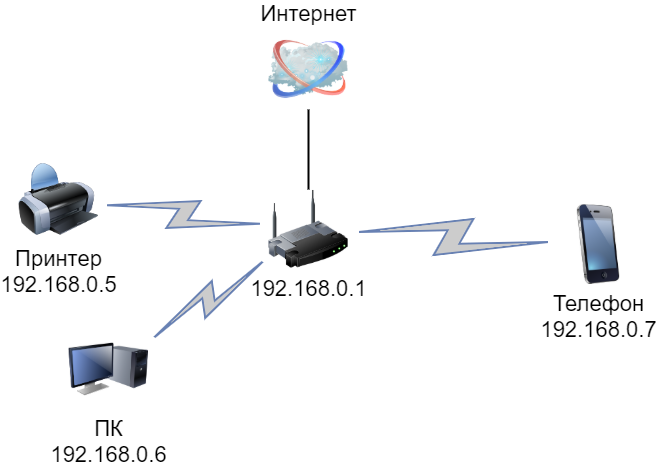

The diagram above was exported from draw.io. Its source (the exported page's mxGraphModel, read from the mxfile embedded in the PNG):
<mxGraphModel dx="1088" dy="861" grid="1" gridSize="10" guides="1" tooltips="1" connect="1" arrows="1" fold="1" page="1" pageScale="1" pageWidth="1100" pageHeight="850" background="none" math="0" shadow="0">
  <root>
    <mxCell id="0" />
    <mxCell id="1" parent="0" />
    <mxCell id="69ecfefc5c41e42c-18" style="edgeStyle=none;rounded=0;html=1;labelBackgroundColor=none;endArrow=none;strokeWidth=2;fontFamily=Verdana;fontSize=22" parent="1" source="69ecfefc5c41e42c-1" edge="1">
      <mxGeometry relative="1" as="geometry">
        <mxPoint x="510" y="370" as="targetPoint" />
      </mxGeometry>
    </mxCell>
    <mxCell id="69ecfefc5c41e42c-1" value="192.168.0.1" style="image;html=1;labelBackgroundColor=#ffffff;image=img/lib/clip_art/networking/Wireless_Router_128x128.png;rounded=1;shadow=0;comic=0;strokeWidth=2;fontSize=22" parent="1" vertex="1">
      <mxGeometry x="470" y="450" width="80" height="80" as="geometry" />
    </mxCell>
    <mxCell id="69ecfefc5c41e42c-2" value="Интернет" style="image;html=1;labelBackgroundColor=#ffffff;image=img/lib/clip_art/networking/Cloud_128x128.png;rounded=1;shadow=0;comic=0;strokeWidth=2;fontSize=22;labelPosition=center;verticalLabelPosition=top;align=center;verticalAlign=bottom;" parent="1" vertex="1">
      <mxGeometry x="470" y="290" width="80" height="80" as="geometry" />
    </mxCell>
    <mxCell id="69ecfefc5c41e42c-5" value="ПК&lt;br&gt;192.168.0.6" style="image;html=1;labelBackgroundColor=#ffffff;image=img/lib/clip_art/computers/Monitor_Tower_128x128.png;rounded=1;shadow=0;comic=0;strokeWidth=2;fontSize=22" parent="1" vertex="1">
      <mxGeometry x="270" y="590" width="80" height="80" as="geometry" />
    </mxCell>
    <mxCell id="69ecfefc5c41e42c-6" value="Принтер&lt;br&gt;192.168.0.5" style="image;html=1;labelBackgroundColor=#ffffff;image=img/lib/clip_art/computers/Printer_128x128.png;rounded=1;shadow=0;comic=0;strokeWidth=2;fontSize=22" parent="1" vertex="1">
      <mxGeometry x="220" y="420" width="80" height="80" as="geometry" />
    </mxCell>
    <mxCell id="69ecfefc5c41e42c-8" value="Телефон&lt;br&gt;192.168.0.7" style="image;html=1;labelBackgroundColor=#ffffff;image=img/lib/clip_art/telecommunication/iPhone_128x128.png;rounded=1;shadow=0;comic=0;strokeWidth=2;fontSize=22" parent="1" vertex="1">
      <mxGeometry x="760" y="465" width="80" height="80" as="geometry" />
    </mxCell>
    <mxCell id="69ecfefc5c41e42c-11" value="" style="html=1;fillColor=#CCCCCC;strokeColor=#6881B3;gradientColor=none;gradientDirection=north;strokeWidth=2;shape=mxgraph.networks.comm_link_edge;html=1;labelBackgroundColor=none;endArrow=none;fontFamily=Verdana;fontSize=22;fontColor=#000000;" parent="1" source="69ecfefc5c41e42c-6" target="69ecfefc5c41e42c-1" edge="1">
      <mxGeometry width="100" height="100" relative="1" as="geometry">
        <mxPoint x="300" y="390" as="sourcePoint" />
        <mxPoint x="400" y="290" as="targetPoint" />
      </mxGeometry>
    </mxCell>
    <mxCell id="69ecfefc5c41e42c-12" value="" style="html=1;fillColor=#CCCCCC;strokeColor=#6881B3;gradientColor=none;gradientDirection=north;strokeWidth=2;shape=mxgraph.networks.comm_link_edge;html=1;labelBackgroundColor=none;endArrow=none;fontFamily=Verdana;fontSize=22;fontColor=#000000;fontStyle=1" parent="1" source="69ecfefc5c41e42c-5" target="69ecfefc5c41e42c-1" edge="1">
      <mxGeometry width="100" height="100" relative="1" as="geometry">
        <mxPoint x="320" y="481.9565217391305" as="sourcePoint" />
        <mxPoint x="470" y="508.0434782608695" as="targetPoint" />
      </mxGeometry>
    </mxCell>
    <mxCell id="69ecfefc5c41e42c-16" value="" style="html=1;fillColor=#CCCCCC;strokeColor=#6881B3;gradientColor=none;gradientDirection=north;strokeWidth=2;shape=mxgraph.networks.comm_link_edge;html=1;labelBackgroundColor=none;endArrow=none;fontFamily=Verdana;fontSize=22;fontColor=#000000;" parent="1" source="69ecfefc5c41e42c-8" target="69ecfefc5c41e42c-1" edge="1">
      <mxGeometry width="100" height="100" relative="1" as="geometry">
        <mxPoint x="360" y="521.9565217391305" as="sourcePoint" />
        <mxPoint x="510" y="548.0434782608695" as="targetPoint" />
      </mxGeometry>
    </mxCell>
  </root>
</mxGraphModel>